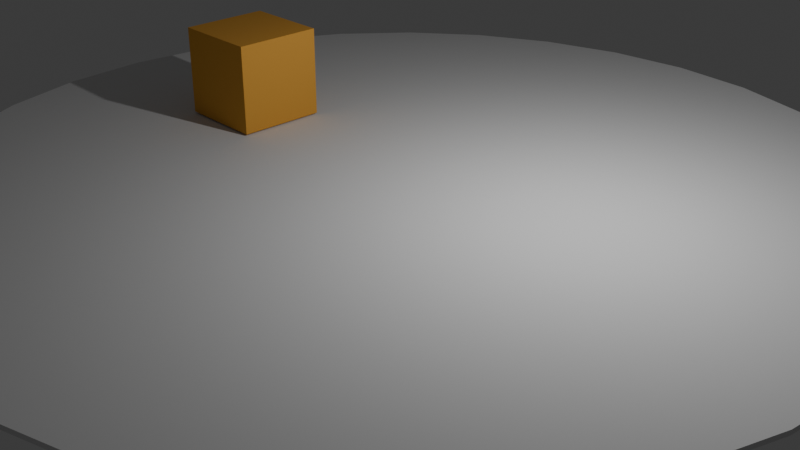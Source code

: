 # Source: rigid.blend  (saved by Blender 4.0.36; exported with 4.5.12 LTS)
import bpy
from mathutils import Matrix  # noqa: F401  (used for matrix-valued properties, if any)

bpy.ops.wm.read_factory_settings(use_empty=True)
scene = bpy.context.scene
scene.name = 'Scene'

# ---- collections
col_collection = bpy.data.collections.new('Collection'); scene.collection.children.link(col_collection)

# ---- materials (node trees are filled in below, after node groups)
mat_material = bpy.data.materials.new('Material')
mat_material.alpha_threshold = 0.0
mat_material.use_transparent_shadow = False
mat_material.roughness = 0.5
mat_material.line_color = (0.0, 0.0, 0.0, 1.0)
mat_material_001 = bpy.data.materials.new('Material.001')
mat_material_001.use_transparent_shadow = False

# ---- material node trees
mat_material.use_nodes = True; mat_material.node_tree.nodes.clear()
_N = mat_material.node_tree.nodes; _L = mat_material.node_tree.links
n0 = _N.new('ShaderNodeOutputMaterial'); n0.name = 'Material Output'; n0.location = (300, 300)
n1 = _N.new('ShaderNodeBsdfPrincipled'); n1.name = 'Principled BSDF'; n1.location = (10, 300)
n1.inputs[0].default_value = (0.8003, 0.394, 0.06323, 1.0)
n1.inputs[2].default_value = 1.0
n1.inputs[3].default_value = 1.45
_L.new(n1.outputs[0], n0.inputs[0])
n0.is_active_output = True
mat_material_001.use_nodes = True; mat_material_001.node_tree.nodes.clear()
_N = mat_material_001.node_tree.nodes; _L = mat_material_001.node_tree.links
n0 = _N.new('ShaderNodeBsdfPrincipled'); n0.name = 'Principled BSDF'; n0.location = (10, 300)
n0.inputs[2].default_value = 1.0
n0.inputs[3].default_value = 1.45
n1 = _N.new('ShaderNodeOutputMaterial'); n1.name = 'Material Output'; n1.location = (300, 300)
_L.new(n0.outputs[0], n1.inputs[0])
n1.is_active_output = True

# ---- world
world_world = bpy.data.worlds.new('World'); scene.world = world_world
world_world.use_nodes = True; world_world.node_tree.nodes.clear()
_N = world_world.node_tree.nodes; _L = world_world.node_tree.links
n0 = _N.new('ShaderNodeOutputWorld'); n0.name = 'World Output'; n0.location = (300, 300)
n1 = _N.new('ShaderNodeBackground'); n1.name = 'Background'; n1.location = (10, 300)
n1.inputs[0].default_value = (0.05088, 0.05088, 0.05088, 1.0)
_L.new(n1.outputs[0], n0.inputs[0])
n0.is_active_output = True
world_world.color = (0.05088, 0.05088, 0.05088)
world_world.use_sun_shadow = False
world_world.sun_shadow_jitter_overblur = 0.0

# ---- cameras
cam_camera = bpy.data.cameras.new('Camera')
cam_camera.clip_end = 100.0
cam_camera.ortho_scale = 7.314

# ---- lights
light_light = bpy.data.lights.new('Light', 'POINT')
light_light.transmission_factor = 0.0
light_light.use_soft_falloff = False
light_light.energy = 1000.0
light_light.shadow_soft_size = 0.1
light_light.shadow_maximum_resolution = 0.006
light_light.use_absolute_resolution = True

# ---- meshes
me_cube = bpy.data.meshes.new('Cube')
me_cube.from_pydata([(1.0, 1.0, 1.0), (1.0, 1.0, -1.0), (1.0, -1.0, 1.0), (1.0, -1.0, -1.0), (-1.0, 1.0, 1.0), (-1.0, 1.0, -1.0), (-1.0, -1.0, 1.0), (-1.0, -1.0, -1.0)], [], [(0, 4, 6, 2), (3, 2, 6, 7), (7, 6, 4, 5), (5, 1, 3, 7), (1, 0, 2, 3), (5, 4, 0, 1)])
_uv = me_cube.uv_layers.new(name='UVMap')
_uv.uv.foreach_set('vector', [0.625, 0.5, 0.875, 0.5, 0.875, 0.75, 0.625, 0.75, 0.375, 0.75, 0.625, 0.75, 0.625, 1.0, 0.375, 1.0, 0.375, 0.0, 0.625, 0.0, 0.625, 0.25, 0.375, 0.25, 0.125, 0.5, 0.375, 0.5, 0.375, 0.75, 0.125, 0.75, 0.375, 0.5, 0.625, 0.5, 0.625, 0.75, 0.375, 0.75, 0.375, 0.25, 0.625, 0.25, 0.625, 0.5, 0.375, 0.5])
me_cube.materials.append(mat_material)
me_cube.use_mirror_vertex_groups = False
me_cube.update()
me_cylinder = bpy.data.meshes.new('Cylinder')
me_cylinder.from_pydata([(0.0, 10.0, -0.05), (0.0, 10.0, 0.05), (1.951, 9.808, -0.05), (1.951, 9.808, 0.05), (3.827, 9.239, -0.05), (3.827, 9.239, 0.05), (5.556, 8.315, -0.05), (5.556, 8.315, 0.05), (7.071, 7.071, -0.05), (7.071, 7.071, 0.05), (8.315, 5.556, -0.05), (8.315, 5.556, 0.05), (9.239, 3.827, -0.05), (9.239, 3.827, 0.05), (9.808, 1.951, -0.05), (9.808, 1.951, 0.05), (10.0, 0.0, -0.05), (10.0, 0.0, 0.05), (9.808, -1.951, -0.05), (9.808, -1.951, 0.05), (9.239, -3.827, -0.05), (9.239, -3.827, 0.05), (8.315, -5.556, -0.05), (8.315, -5.556, 0.05), (7.071, -7.071, -0.05), (7.071, -7.071, 0.05), (5.556, -8.315, -0.05), (5.556, -8.315, 0.05), (3.827, -9.239, -0.05), (3.827, -9.239, 0.05), (1.951, -9.808, -0.05), (1.951, -9.808, 0.05), (0.0, -10.0, -0.05), (0.0, -10.0, 0.05), (-1.951, -9.808, -0.05), (-1.951, -9.808, 0.05), (-3.827, -9.239, -0.05), (-3.827, -9.239, 0.05), (-5.556, -8.315, -0.05), (-5.556, -8.315, 0.05), (-7.071, -7.071, -0.05), (-7.071, -7.071, 0.05), (-8.315, -5.556, -0.05), (-8.315, -5.556, 0.05), (-9.239, -3.827, -0.05), (-9.239, -3.827, 0.05), (-9.808, -1.951, -0.05), (-9.808, -1.951, 0.05), (-10.0, 0.0, -0.05), (-10.0, 0.0, 0.05), (-9.808, 1.951, -0.05), (-9.808, 1.951, 0.05), (-9.239, 3.827, -0.05), (-9.239, 3.827, 0.05), (-8.315, 5.556, -0.05), (-8.315, 5.556, 0.05), (-7.071, 7.071, -0.05), (-7.071, 7.071, 0.05), (-5.556, 8.315, -0.05), (-5.556, 8.315, 0.05), (-3.827, 9.239, -0.05), (-3.827, 9.239, 0.05), (-1.951, 9.808, -0.05), (-1.951, 9.808, 0.05)], [], [(0, 1, 3, 2), (2, 3, 5, 4), (4, 5, 7, 6), (6, 7, 9, 8), (8, 9, 11, 10), (10, 11, 13, 12), (12, 13, 15, 14), (14, 15, 17, 16), (16, 17, 19, 18), (18, 19, 21, 20), (20, 21, 23, 22), (22, 23, 25, 24), (24, 25, 27, 26), (26, 27, 29, 28), (28, 29, 31, 30), (30, 31, 33, 32), (32, 33, 35, 34), (34, 35, 37, 36), (36, 37, 39, 38), (38, 39, 41, 40), (40, 41, 43, 42), (42, 43, 45, 44), (44, 45, 47, 46), (46, 47, 49, 48), (48, 49, 51, 50), (50, 51, 53, 52), (52, 53, 55, 54), (54, 55, 57, 56), (56, 57, 59, 58), (58, 59, 61, 60), (3, 1, 63, 61, 59, 57, 55, 53, 51, 49, 47, 45, 43, 41, 39, 37, 35, 33, 31, 29, 27, 25, 23, 21, 19, 17, 15, 13, 11, 9, 7, 5), (60, 61, 63, 62), (62, 63, 1, 0), (0, 2, 4, 6, 8, 10, 12, 14, 16, 18, 20, 22, 24, 26, 28, 30, 32, 34, 36, 38, 40, 42, 44, 46, 48, 50, 52, 54, 56, 58, 60, 62)])
_uv = me_cylinder.uv_layers.new(name='UVMap')
_uv.uv.foreach_set('vector', [1.0, 0.5, 1.0, 1.0, 0.9688, 1.0, 0.9688, 0.5, 0.9688, 0.5, 0.9688, 1.0, 0.9375, 1.0, 0.9375, 0.5, 0.9375, 0.5, 0.9375, 1.0, 0.9062, 1.0, 0.9062, 0.5, 0.9062, 0.5, 0.9062, 1.0, 0.875, 1.0, 0.875, 0.5, 0.875, 0.5, 0.875, 1.0, 0.8438, 1.0, 0.8438, 0.5, 0.8438, 0.5, 0.8438, 1.0, 0.8125, 1.0, 0.8125, 0.5, 0.8125, 0.5, 0.8125, 1.0, 0.7812, 1.0, 0.7812, 0.5, 0.7812, 0.5, 0.7812, 1.0, 0.75, 1.0, 0.75, 0.5, 0.75, 0.5, 0.75, 1.0, 0.7188, 1.0, 0.7188, 0.5, 0.7188, 0.5, 0.7188, 1.0, 0.6875, 1.0, 0.6875, 0.5, 0.6875, 0.5, 0.6875, 1.0, 0.6562, 1.0, 0.6562, 0.5, 0.6562, 0.5, 0.6562, 1.0, 0.625, 1.0, 0.625, 0.5, 0.625, 0.5, 0.625, 1.0, 0.5938, 1.0, 0.5938, 0.5, 0.5938, 0.5, 0.5938, 1.0, 0.5625, 1.0, 0.5625, 0.5, 0.5625, 0.5, 0.5625, 1.0, 0.5312, 1.0, 0.5312, 0.5, 0.5312, 0.5, 0.5312, 1.0, 0.5, 1.0, 0.5, 0.5, 0.5, 0.5, 0.5, 1.0, 0.4688, 1.0, 0.4688, 0.5, 0.4688, 0.5, 0.4688, 1.0, 0.4375, 1.0, 0.4375, 0.5, 0.4375, 0.5, 0.4375, 1.0, 0.4062, 1.0, 0.4062, 0.5, 0.4062, 0.5, 0.4062, 1.0, 0.375, 1.0, 0.375, 0.5, 0.375, 0.5, 0.375, 1.0, 0.3438, 1.0, 0.3438, 0.5, 0.3438, 0.5, 0.3438, 1.0, 0.3125, 1.0, 0.3125, 0.5, 0.3125, 0.5, 0.3125, 1.0, 0.2812, 1.0, 0.2812, 0.5, 0.2812, 0.5, 0.2812, 1.0, 0.25, 1.0, 0.25, 0.5, 0.25, 0.5, 0.25, 1.0, 0.2188, 1.0, 0.2188, 0.5, 0.2188, 0.5, 0.2188, 1.0, 0.1875, 1.0, 0.1875, 0.5, 0.1875, 0.5, 0.1875, 1.0, 0.1562, 1.0, 0.1562, 0.5, 0.1562, 0.5, 0.1562, 1.0, 0.125, 1.0, 0.125, 0.5, 0.125, 0.5, 0.125, 1.0, 0.09375, 1.0, 0.09375, 0.5, 0.09375, 0.5, 0.09375, 1.0, 0.0625, 1.0, 0.0625, 0.5, 0.2968, 0.4854, 0.25, 0.49, 0.2032, 0.4854, 0.1582, 0.4717, 0.1167, 0.4496, 0.08029, 0.4197, 0.05045, 0.3833, 0.02827, 0.3418, 0.01461, 0.2968, 0.01, 0.25, 0.01461, 0.2032, 0.02827, 0.1582, 0.05045, 0.1167, 0.08029, 0.08029, 0.1167, 0.05045, 0.1582, 0.02827, 0.2032, 0.01461, 0.25, 0.01, 0.2968, 0.01461, 0.3418, 0.02827, 0.3833, 0.05045, 0.4197, 0.08029, 0.4496, 0.1167, 0.4717, 0.1582, 0.4854, 0.2032, 0.49, 0.25, 0.4854, 0.2968, 0.4717, 0.3418, 0.4496, 0.3833, 0.4197, 0.4197, 0.3833, 0.4496, 0.3418, 0.4717, 0.0625, 0.5, 0.0625, 1.0, 0.03125, 1.0, 0.03125, 0.5, 0.03125, 0.5, 0.03125, 1.0, 0.0, 1.0, 0.0, 0.5, 0.75, 0.49, 0.7968, 0.4854, 0.8418, 0.4717, 0.8833, 0.4496, 0.9197, 0.4197, 0.9496, 0.3833, 0.9717, 0.3418, 0.9854, 0.2968, 0.99, 0.25, 0.9854, 0.2032, 0.9717, 0.1582, 0.9496, 0.1167, 0.9197, 0.08029, 0.8833, 0.05045, 0.8418, 0.02827, 0.7968, 0.01461, 0.75, 0.01, 0.7032, 0.01461, 0.6582, 0.02827, 0.6167, 0.05045, 0.5803, 0.08029, 0.5504, 0.1167, 0.5283, 0.1582, 0.5146, 0.2032, 0.51, 0.25, 0.5146, 0.2968, 0.5283, 0.3418, 0.5504, 0.3833, 0.5803, 0.4197, 0.6167, 0.4496, 0.6582, 0.4717, 0.7032, 0.4854])
me_cylinder.materials.append(mat_material_001)
me_cylinder.update()

# ---- objects
ob_cube = bpy.data.objects.new('Cube', me_cube)
ob_light = bpy.data.objects.new('Light', light_light)
ob_camera = bpy.data.objects.new('Camera', cam_camera)
ob_cylinder = bpy.data.objects.new('Cylinder', me_cylinder)

# ---- transforms, parenting, visibility, modifiers, constraints
ob_cube.location = (-4.847, 0.0, 1.088)
ob_cube.rotation_euler = (0.0, 0.0, 3.142)
ob_cube.lock_rotations_4d = False
ob_cube.empty_display_type = 'ARROWS'
ob_cube.lineart.crease_threshold = 0.0
ob_light.location = (4.076, 1.005, 5.904)
ob_light.rotation_euler = (0.6503, 0.05522, 1.866)
ob_light.lock_rotations_4d = False
ob_light.empty_display_type = 'ARROWS'
ob_light.color = (0.0, 0.0, 0.0, 0.0)
ob_light.lineart.crease_threshold = 0.0
ob_camera.location = (15.06, -14.18, 9.213)
ob_camera.rotation_euler = (1.109, 0.0, 0.8149)
ob_camera.lock_rotations_4d = False
ob_camera.empty_display_type = 'ARROWS'
ob_camera.color = (0.0, 0.0, 0.0, 0.0)
ob_camera.display_type = 'WIRE'
ob_camera.lineart.crease_threshold = 0.0
ob_cylinder.location = (0.0, 0.0, 0.0)

# ---- collection membership
col_collection.objects.link(ob_cube)
col_collection.objects.link(ob_light)
col_collection.objects.link(ob_camera)
col_collection.objects.link(ob_cylinder)

# ---- scene / render settings (as saved in the file)
scene.camera = ob_camera
scene.frame_start = 1; scene.frame_end = 120; scene.frame_set(120)
scene.render.engine = 'BLENDER_EEVEE_NEXT'
scene.cycles.sampling_pattern = 'TABULATED_SOBOL'
bpy.context.view_layer.update()
